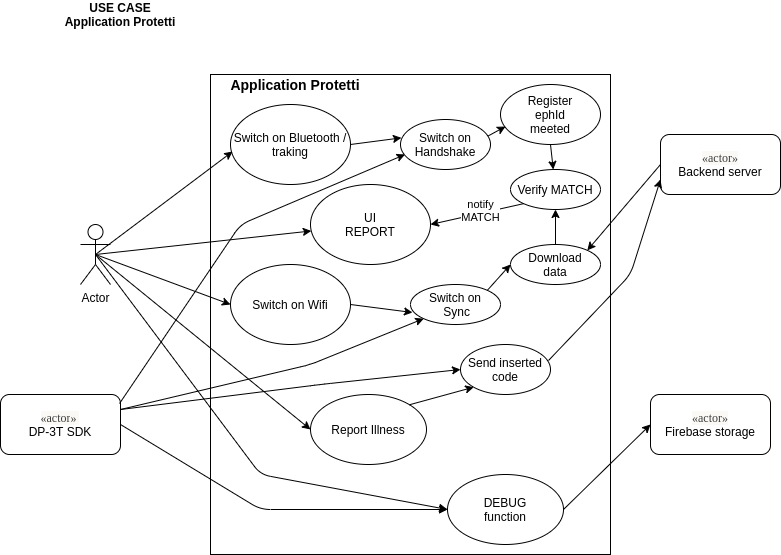

The diagram above was exported from draw.io. Its source (the exported page's mxGraphModel, read from the mxfile embedded in the PNG):
<mxGraphModel dx="1990" dy="769" grid="1" gridSize="10" guides="1" tooltips="1" connect="1" arrows="1" fold="1" page="1" pageScale="1" pageWidth="827" pageHeight="1169" math="0" shadow="0">
  <root>
    <mxCell id="0" />
    <mxCell id="1" parent="0" />
    <mxCell id="e3-DG2b1zYi9i2cdS-66-1" value="Actor" style="shape=umlActor;verticalLabelPosition=bottom;labelBackgroundColor=#ffffff;verticalAlign=top;html=1;outlineConnect=0;" parent="1" vertex="1">
      <mxGeometry x="110" y="240" width="30" height="60" as="geometry" />
    </mxCell>
    <mxCell id="e3-DG2b1zYi9i2cdS-66-2" value="&lt;font&gt;&lt;span style=&quot;font-size: 12px ; color: rgb(62 , 63 , 62) ; font-family: &amp;#34;crimson text&amp;#34; , &amp;#34;garamond&amp;#34; , &amp;#34;times new roman&amp;#34; , serif ; text-align: left ; background-color: rgb(250 , 249 , 246)&quot;&gt;«actor&lt;/span&gt;&lt;span style=&quot;color: rgb(62 , 63 , 62) ; font-family: &amp;#34;crimson text&amp;#34; , &amp;#34;garamond&amp;#34; , &amp;#34;times new roman&amp;#34; , serif ; text-align: left ; background-color: rgb(250 , 249 , 246)&quot;&gt;&lt;font style=&quot;font-size: 12px&quot;&gt;»&lt;/font&gt;&lt;/span&gt;&lt;span style=&quot;font-size: 12px ; color: rgb(62 , 63 , 62) ; font-family: &amp;#34;crimson text&amp;#34; , &amp;#34;garamond&amp;#34; , &amp;#34;times new roman&amp;#34; , serif ; text-align: left ; background-color: rgb(250 , 249 , 246)&quot;&gt;&amp;nbsp;&lt;br&gt;&lt;/span&gt;DP-3T SDK&lt;/font&gt;" style="rounded=1;whiteSpace=wrap;html=1;" parent="1" vertex="1">
      <mxGeometry x="30" y="410" width="120" height="60" as="geometry" />
    </mxCell>
    <mxCell id="e3-DG2b1zYi9i2cdS-66-3" value="" style="rounded=0;whiteSpace=wrap;html=1;" parent="1" vertex="1">
      <mxGeometry x="240" y="90" width="400" height="480" as="geometry" />
    </mxCell>
    <mxCell id="e3-DG2b1zYi9i2cdS-66-4" value="Switch on Bluetooth / traking" style="ellipse;whiteSpace=wrap;html=1;" parent="1" vertex="1">
      <mxGeometry x="260" y="120" width="120" height="80" as="geometry" />
    </mxCell>
    <mxCell id="e3-DG2b1zYi9i2cdS-66-5" value="" style="endArrow=classic;html=1;entryX=0.017;entryY=0.588;entryDx=0;entryDy=0;entryPerimeter=0;exitX=0.5;exitY=0.5;exitDx=0;exitDy=0;exitPerimeter=0;" parent="1" source="e3-DG2b1zYi9i2cdS-66-1" target="e3-DG2b1zYi9i2cdS-66-4" edge="1">
      <mxGeometry width="50" height="50" relative="1" as="geometry">
        <mxPoint x="340" y="380" as="sourcePoint" />
        <mxPoint x="390" y="330" as="targetPoint" />
      </mxGeometry>
    </mxCell>
    <mxCell id="e3-DG2b1zYi9i2cdS-66-6" value="" style="endArrow=classic;html=1;entryX=0.05;entryY=0.7;entryDx=0;entryDy=0;exitX=0.992;exitY=0.15;exitDx=0;exitDy=0;exitPerimeter=0;entryPerimeter=0;" parent="1" source="e3-DG2b1zYi9i2cdS-66-2" target="e3-DG2b1zYi9i2cdS-66-7" edge="1">
      <mxGeometry width="50" height="50" relative="1" as="geometry">
        <mxPoint x="135" y="280" as="sourcePoint" />
        <mxPoint x="272.03999999999996" y="177.03999999999996" as="targetPoint" />
        <Array as="points">
          <mxPoint x="270" y="240" />
        </Array>
      </mxGeometry>
    </mxCell>
    <mxCell id="e3-DG2b1zYi9i2cdS-66-7" value="Switch on&lt;br&gt;Handshake" style="ellipse;whiteSpace=wrap;html=1;" parent="1" vertex="1">
      <mxGeometry x="430" y="135" width="90" height="50" as="geometry" />
    </mxCell>
    <mxCell id="e3-DG2b1zYi9i2cdS-66-8" value="Register&lt;br&gt;ephId&lt;br&gt;meeted" style="ellipse;whiteSpace=wrap;html=1;" parent="1" vertex="1">
      <mxGeometry x="530" y="100" width="100" height="60" as="geometry" />
    </mxCell>
    <mxCell id="e3-DG2b1zYi9i2cdS-66-9" value="" style="endArrow=classic;html=1;entryX=0.01;entryY=0.367;entryDx=0;entryDy=0;entryPerimeter=0;exitX=1;exitY=0.5;exitDx=0;exitDy=0;" parent="1" source="e3-DG2b1zYi9i2cdS-66-4" target="e3-DG2b1zYi9i2cdS-66-7" edge="1">
      <mxGeometry width="50" height="50" relative="1" as="geometry">
        <mxPoint x="135" y="280" as="sourcePoint" />
        <mxPoint x="272.03999999999996" y="177.03999999999996" as="targetPoint" />
      </mxGeometry>
    </mxCell>
    <mxCell id="e3-DG2b1zYi9i2cdS-66-10" value="" style="endArrow=classic;html=1;entryX=0.05;entryY=0.7;entryDx=0;entryDy=0;entryPerimeter=0;exitX=0.97;exitY=0.333;exitDx=0;exitDy=0;exitPerimeter=0;" parent="1" source="e3-DG2b1zYi9i2cdS-66-7" target="e3-DG2b1zYi9i2cdS-66-8" edge="1">
      <mxGeometry width="50" height="50" relative="1" as="geometry">
        <mxPoint x="145" y="290" as="sourcePoint" />
        <mxPoint x="282.03999999999996" y="187.03999999999996" as="targetPoint" />
      </mxGeometry>
    </mxCell>
    <mxCell id="e3-DG2b1zYi9i2cdS-66-11" value="Switch on Wifi" style="ellipse;whiteSpace=wrap;html=1;" parent="1" vertex="1">
      <mxGeometry x="260" y="280" width="120" height="80" as="geometry" />
    </mxCell>
    <mxCell id="e3-DG2b1zYi9i2cdS-66-12" value="" style="endArrow=classic;html=1;exitX=1;exitY=0.25;exitDx=0;exitDy=0;entryX=0;entryY=1;entryDx=0;entryDy=0;" parent="1" source="e3-DG2b1zYi9i2cdS-66-2" target="e3-DG2b1zYi9i2cdS-66-14" edge="1">
      <mxGeometry width="50" height="50" relative="1" as="geometry">
        <mxPoint x="189.03999999999996" y="399" as="sourcePoint" />
        <mxPoint x="190" y="450" as="targetPoint" />
        <Array as="points">
          <mxPoint x="340" y="380" />
        </Array>
      </mxGeometry>
    </mxCell>
    <mxCell id="e3-DG2b1zYi9i2cdS-66-13" value="" style="endArrow=classic;html=1;entryX=0;entryY=0.5;entryDx=0;entryDy=0;exitX=0.5;exitY=0.5;exitDx=0;exitDy=0;exitPerimeter=0;" parent="1" source="e3-DG2b1zYi9i2cdS-66-1" target="e3-DG2b1zYi9i2cdS-66-11" edge="1">
      <mxGeometry width="50" height="50" relative="1" as="geometry">
        <mxPoint x="135" y="280" as="sourcePoint" />
        <mxPoint x="272.03999999999996" y="177.03999999999996" as="targetPoint" />
      </mxGeometry>
    </mxCell>
    <mxCell id="e3-DG2b1zYi9i2cdS-66-14" value="Switch on&lt;br&gt;&amp;nbsp;Sync" style="ellipse;whiteSpace=wrap;html=1;" parent="1" vertex="1">
      <mxGeometry x="440" y="300" width="90" height="40" as="geometry" />
    </mxCell>
    <mxCell id="e3-DG2b1zYi9i2cdS-66-15" value="" style="endArrow=classic;html=1;entryX=0.022;entryY=0.7;entryDx=0;entryDy=0;exitX=1;exitY=0.5;exitDx=0;exitDy=0;entryPerimeter=0;" parent="1" source="e3-DG2b1zYi9i2cdS-66-11" target="e3-DG2b1zYi9i2cdS-66-14" edge="1">
      <mxGeometry width="50" height="50" relative="1" as="geometry">
        <mxPoint x="135" y="280" as="sourcePoint" />
        <mxPoint x="290" y="300" as="targetPoint" />
      </mxGeometry>
    </mxCell>
    <mxCell id="e3-DG2b1zYi9i2cdS-66-16" value="&lt;span style=&quot;color: rgb(62 , 63 , 62) ; font-family: &amp;#34;crimson text&amp;#34; , &amp;#34;garamond&amp;#34; , &amp;#34;times new roman&amp;#34; , serif ; text-align: left ; background-color: rgb(250 , 249 , 246)&quot;&gt;«actor&lt;/span&gt;&lt;span style=&quot;color: rgb(62 , 63 , 62) ; font-family: &amp;#34;crimson text&amp;#34; , &amp;#34;garamond&amp;#34; , &amp;#34;times new roman&amp;#34; , serif ; text-align: left ; background-color: rgb(250 , 249 , 246)&quot;&gt;»&lt;br&gt;&lt;/span&gt;Backend server" style="rounded=1;whiteSpace=wrap;html=1;" parent="1" vertex="1">
      <mxGeometry x="690" y="150" width="120" height="60" as="geometry" />
    </mxCell>
    <mxCell id="e3-DG2b1zYi9i2cdS-66-17" value="Download&lt;br&gt;data" style="ellipse;whiteSpace=wrap;html=1;" parent="1" vertex="1">
      <mxGeometry x="540" y="260" width="90" height="40" as="geometry" />
    </mxCell>
    <mxCell id="e3-DG2b1zYi9i2cdS-66-18" value="" style="endArrow=classic;html=1;entryX=1;entryY=0;entryDx=0;entryDy=0;exitX=0;exitY=0.5;exitDx=0;exitDy=0;" parent="1" source="e3-DG2b1zYi9i2cdS-66-16" target="e3-DG2b1zYi9i2cdS-66-17" edge="1">
      <mxGeometry width="50" height="50" relative="1" as="geometry">
        <mxPoint x="517" y="189.98000000000002" as="sourcePoint" />
        <mxPoint x="545" y="172" as="targetPoint" />
      </mxGeometry>
    </mxCell>
    <mxCell id="e3-DG2b1zYi9i2cdS-66-19" value="&lt;b&gt;&lt;font style=&quot;font-size: 14px&quot;&gt;Application Protetti&lt;/font&gt;&lt;/b&gt;" style="text;html=1;strokeColor=none;fillColor=none;align=center;verticalAlign=middle;whiteSpace=wrap;rounded=0;" parent="1" vertex="1">
      <mxGeometry x="250" y="90" width="150" height="20" as="geometry" />
    </mxCell>
    <mxCell id="e3-DG2b1zYi9i2cdS-66-20" value="" style="endArrow=classic;html=1;entryX=0;entryY=0.5;entryDx=0;entryDy=0;exitX=1;exitY=0;exitDx=0;exitDy=0;" parent="1" source="e3-DG2b1zYi9i2cdS-66-14" target="e3-DG2b1zYi9i2cdS-66-17" edge="1">
      <mxGeometry width="50" height="50" relative="1" as="geometry">
        <mxPoint x="410" y="300" as="sourcePoint" />
        <mxPoint x="450" y="270" as="targetPoint" />
      </mxGeometry>
    </mxCell>
    <mxCell id="e3-DG2b1zYi9i2cdS-66-21" value="Report Illness" style="ellipse;whiteSpace=wrap;html=1;" parent="1" vertex="1">
      <mxGeometry x="340" y="410" width="116" height="70" as="geometry" />
    </mxCell>
    <mxCell id="e3-DG2b1zYi9i2cdS-66-22" value="" style="endArrow=classic;html=1;entryX=0;entryY=0.5;entryDx=0;entryDy=0;exitX=0.5;exitY=0.5;exitDx=0;exitDy=0;exitPerimeter=0;" parent="1" source="e3-DG2b1zYi9i2cdS-66-1" target="e3-DG2b1zYi9i2cdS-66-21" edge="1">
      <mxGeometry width="50" height="50" relative="1" as="geometry">
        <mxPoint x="130" y="270" as="sourcePoint" />
        <mxPoint x="290" y="300" as="targetPoint" />
      </mxGeometry>
    </mxCell>
    <mxCell id="e3-DG2b1zYi9i2cdS-66-23" value="Send inserted&lt;br&gt;code" style="ellipse;whiteSpace=wrap;html=1;" parent="1" vertex="1">
      <mxGeometry x="490" y="360" width="90" height="50" as="geometry" />
    </mxCell>
    <mxCell id="e3-DG2b1zYi9i2cdS-66-24" value="" style="endArrow=classic;html=1;entryX=0;entryY=0.5;entryDx=0;entryDy=0;exitX=1;exitY=0.25;exitDx=0;exitDy=0;" parent="1" source="e3-DG2b1zYi9i2cdS-66-2" target="e3-DG2b1zYi9i2cdS-66-23" edge="1">
      <mxGeometry width="50" height="50" relative="1" as="geometry">
        <mxPoint x="140" y="280" as="sourcePoint" />
        <mxPoint x="304" y="425" as="targetPoint" />
        <Array as="points">
          <mxPoint x="350" y="400" />
        </Array>
      </mxGeometry>
    </mxCell>
    <mxCell id="e3-DG2b1zYi9i2cdS-66-25" value="" style="endArrow=classic;html=1;entryX=0;entryY=0.75;entryDx=0;entryDy=0;exitX=0.978;exitY=0.32;exitDx=0;exitDy=0;exitPerimeter=0;" parent="1" source="e3-DG2b1zYi9i2cdS-66-23" target="e3-DG2b1zYi9i2cdS-66-16" edge="1">
      <mxGeometry width="50" height="50" relative="1" as="geometry">
        <mxPoint x="526.8198051533948" y="255.85786437626882" as="sourcePoint" />
        <mxPoint x="550" y="220" as="targetPoint" />
        <Array as="points">
          <mxPoint x="660" y="290" />
        </Array>
      </mxGeometry>
    </mxCell>
    <mxCell id="e3-DG2b1zYi9i2cdS-66-26" value="" style="endArrow=classic;html=1;entryX=0;entryY=1;entryDx=0;entryDy=0;exitX=1;exitY=0;exitDx=0;exitDy=0;" parent="1" source="e3-DG2b1zYi9i2cdS-66-21" target="e3-DG2b1zYi9i2cdS-66-23" edge="1">
      <mxGeometry width="50" height="50" relative="1" as="geometry">
        <mxPoint x="160" y="435" as="sourcePoint" />
        <mxPoint x="460" y="345" as="targetPoint" />
        <Array as="points" />
      </mxGeometry>
    </mxCell>
    <mxCell id="e3-DG2b1zYi9i2cdS-66-27" value="Verify MATCH" style="ellipse;whiteSpace=wrap;html=1;" parent="1" vertex="1">
      <mxGeometry x="540" y="185" width="90" height="40" as="geometry" />
    </mxCell>
    <mxCell id="e3-DG2b1zYi9i2cdS-66-28" value="" style="endArrow=classic;html=1;exitX=0.5;exitY=1;exitDx=0;exitDy=0;" parent="1" source="e3-DG2b1zYi9i2cdS-66-8" target="e3-DG2b1zYi9i2cdS-66-27" edge="1">
      <mxGeometry width="50" height="50" relative="1" as="geometry">
        <mxPoint x="410" y="300" as="sourcePoint" />
        <mxPoint x="450" y="300" as="targetPoint" />
      </mxGeometry>
    </mxCell>
    <mxCell id="e3-DG2b1zYi9i2cdS-66-29" value="" style="endArrow=classic;html=1;exitX=0.5;exitY=0;exitDx=0;exitDy=0;entryX=0.5;entryY=1;entryDx=0;entryDy=0;" parent="1" source="e3-DG2b1zYi9i2cdS-66-17" target="e3-DG2b1zYi9i2cdS-66-27" edge="1">
      <mxGeometry width="50" height="50" relative="1" as="geometry">
        <mxPoint x="590" y="170" as="sourcePoint" />
        <mxPoint x="574.7618706018395" y="200.47625879632096" as="targetPoint" />
      </mxGeometry>
    </mxCell>
    <mxCell id="e3-DG2b1zYi9i2cdS-66-30" value="UI&lt;br&gt;REPORT" style="ellipse;whiteSpace=wrap;html=1;" parent="1" vertex="1">
      <mxGeometry x="340" y="200" width="120" height="80" as="geometry" />
    </mxCell>
    <mxCell id="e3-DG2b1zYi9i2cdS-66-31" value="" style="endArrow=classic;html=1;exitX=0;exitY=1;exitDx=0;exitDy=0;entryX=1;entryY=0.5;entryDx=0;entryDy=0;" parent="1" source="e3-DG2b1zYi9i2cdS-66-27" target="e3-DG2b1zYi9i2cdS-66-30" edge="1">
      <mxGeometry width="50" height="50" relative="1" as="geometry">
        <mxPoint x="340" y="380" as="sourcePoint" />
        <mxPoint x="390" y="330" as="targetPoint" />
      </mxGeometry>
    </mxCell>
    <mxCell id="e3-DG2b1zYi9i2cdS-66-32" value="notify&lt;br&gt;MATCH" style="edgeLabel;html=1;align=center;verticalAlign=middle;resizable=0;points=[];" parent="e3-DG2b1zYi9i2cdS-66-31" vertex="1" connectable="0">
      <mxGeometry x="-0.3246" y="-3" relative="1" as="geometry">
        <mxPoint x="-11.3" y="1.8" as="offset" />
      </mxGeometry>
    </mxCell>
    <mxCell id="e3-DG2b1zYi9i2cdS-66-33" value="" style="endArrow=classic;html=1;exitX=0.5;exitY=0.5;exitDx=0;exitDy=0;exitPerimeter=0;" parent="1" source="e3-DG2b1zYi9i2cdS-66-1" target="e3-DG2b1zYi9i2cdS-66-30" edge="1">
      <mxGeometry width="50" height="50" relative="1" as="geometry">
        <mxPoint x="135" y="280" as="sourcePoint" />
        <mxPoint x="270" y="340" as="targetPoint" />
      </mxGeometry>
    </mxCell>
    <mxCell id="e3-DG2b1zYi9i2cdS-66-34" value="DEBUG&lt;br&gt;function" style="ellipse;whiteSpace=wrap;html=1;" parent="1" vertex="1">
      <mxGeometry x="477" y="490" width="116" height="70" as="geometry" />
    </mxCell>
    <mxCell id="e3-DG2b1zYi9i2cdS-66-35" value="" style="endArrow=classic;html=1;entryX=0;entryY=0.5;entryDx=0;entryDy=0;exitX=0.5;exitY=0.5;exitDx=0;exitDy=0;exitPerimeter=0;" parent="1" source="e3-DG2b1zYi9i2cdS-66-1" target="e3-DG2b1zYi9i2cdS-66-34" edge="1">
      <mxGeometry width="50" height="50" relative="1" as="geometry">
        <mxPoint x="135" y="280" as="sourcePoint" />
        <mxPoint x="316" y="455" as="targetPoint" />
        <Array as="points">
          <mxPoint x="290" y="490" />
        </Array>
      </mxGeometry>
    </mxCell>
    <mxCell id="e3-DG2b1zYi9i2cdS-66-36" value="" style="endArrow=classic;html=1;entryX=0;entryY=0.5;entryDx=0;entryDy=0;exitX=1;exitY=0.5;exitDx=0;exitDy=0;" parent="1" source="e3-DG2b1zYi9i2cdS-66-2" target="e3-DG2b1zYi9i2cdS-66-34" edge="1">
      <mxGeometry width="50" height="50" relative="1" as="geometry">
        <mxPoint x="135" y="280" as="sourcePoint" />
        <mxPoint x="316" y="455" as="targetPoint" />
        <Array as="points">
          <mxPoint x="290" y="525" />
        </Array>
      </mxGeometry>
    </mxCell>
    <mxCell id="e3-DG2b1zYi9i2cdS-66-37" value="&lt;b&gt;USE CASE&lt;br&gt;Application Protetti&lt;br&gt;&lt;/b&gt;" style="text;html=1;strokeColor=none;fillColor=none;align=center;verticalAlign=middle;whiteSpace=wrap;rounded=0;" parent="1" vertex="1">
      <mxGeometry x="90" y="20" width="120" height="20" as="geometry" />
    </mxCell>
    <mxCell id="5Ba6Ga47bMvdaDRNpCSX-1" value="&lt;span style=&quot;color: rgb(62 , 63 , 62) ; font-family: &amp;#34;crimson text&amp;#34; , &amp;#34;garamond&amp;#34; , &amp;#34;times new roman&amp;#34; , serif ; text-align: left ; background-color: rgb(250 , 249 , 246)&quot;&gt;«actor&lt;/span&gt;&lt;span style=&quot;color: rgb(62 , 63 , 62) ; font-family: &amp;#34;crimson text&amp;#34; , &amp;#34;garamond&amp;#34; , &amp;#34;times new roman&amp;#34; , serif ; text-align: left ; background-color: rgb(250 , 249 , 246)&quot;&gt;»&lt;br&gt;&lt;/span&gt;Firebase storage" style="rounded=1;whiteSpace=wrap;html=1;" vertex="1" parent="1">
      <mxGeometry x="680" y="410" width="120" height="60" as="geometry" />
    </mxCell>
    <mxCell id="5Ba6Ga47bMvdaDRNpCSX-2" value="" style="endArrow=classic;html=1;entryX=0;entryY=0.5;entryDx=0;entryDy=0;exitX=1;exitY=0.5;exitDx=0;exitDy=0;" edge="1" parent="1" source="e3-DG2b1zYi9i2cdS-66-34" target="5Ba6Ga47bMvdaDRNpCSX-1">
      <mxGeometry width="50" height="50" relative="1" as="geometry">
        <mxPoint x="700" y="190" as="sourcePoint" />
        <mxPoint x="626.8198051533946" y="265.85786437626916" as="targetPoint" />
      </mxGeometry>
    </mxCell>
  </root>
</mxGraphModel>